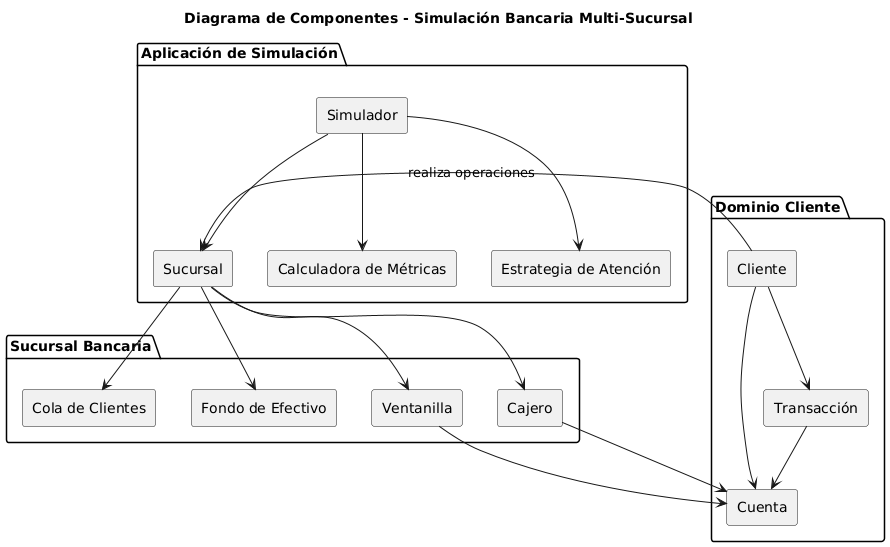

The diagram above was rendered by PlantUML. Its source (embedded in the PNG):
@startuml
title Diagrama de Componentes - Simulación Bancaria Multi-Sucursal

skinparam componentStyle rectangle

package "Aplicación de Simulación" {
  [Simulador] --> [Sucursal]
  [Simulador] --> [Calculadora de Métricas]
  [Simulador] --> [Estrategia de Atención]
}

package "Sucursal Bancaria" {
  [Sucursal] --> [Cola de Clientes]
  [Sucursal] --> [Fondo de Efectivo]
  [Sucursal] --> [Ventanilla]
  [Sucursal] --> [Cajero]
}

package "Dominio Cliente" {
  [Cliente] --> [Cuenta]
  [Cliente] --> [Transacción]
}

' Dependencias principales
[Cliente] --> [Sucursal] : realiza operaciones
[Ventanilla] --> [Cuenta]
[Cajero] --> [Cuenta]
[Transacción] --> [Cuenta]
@enduml